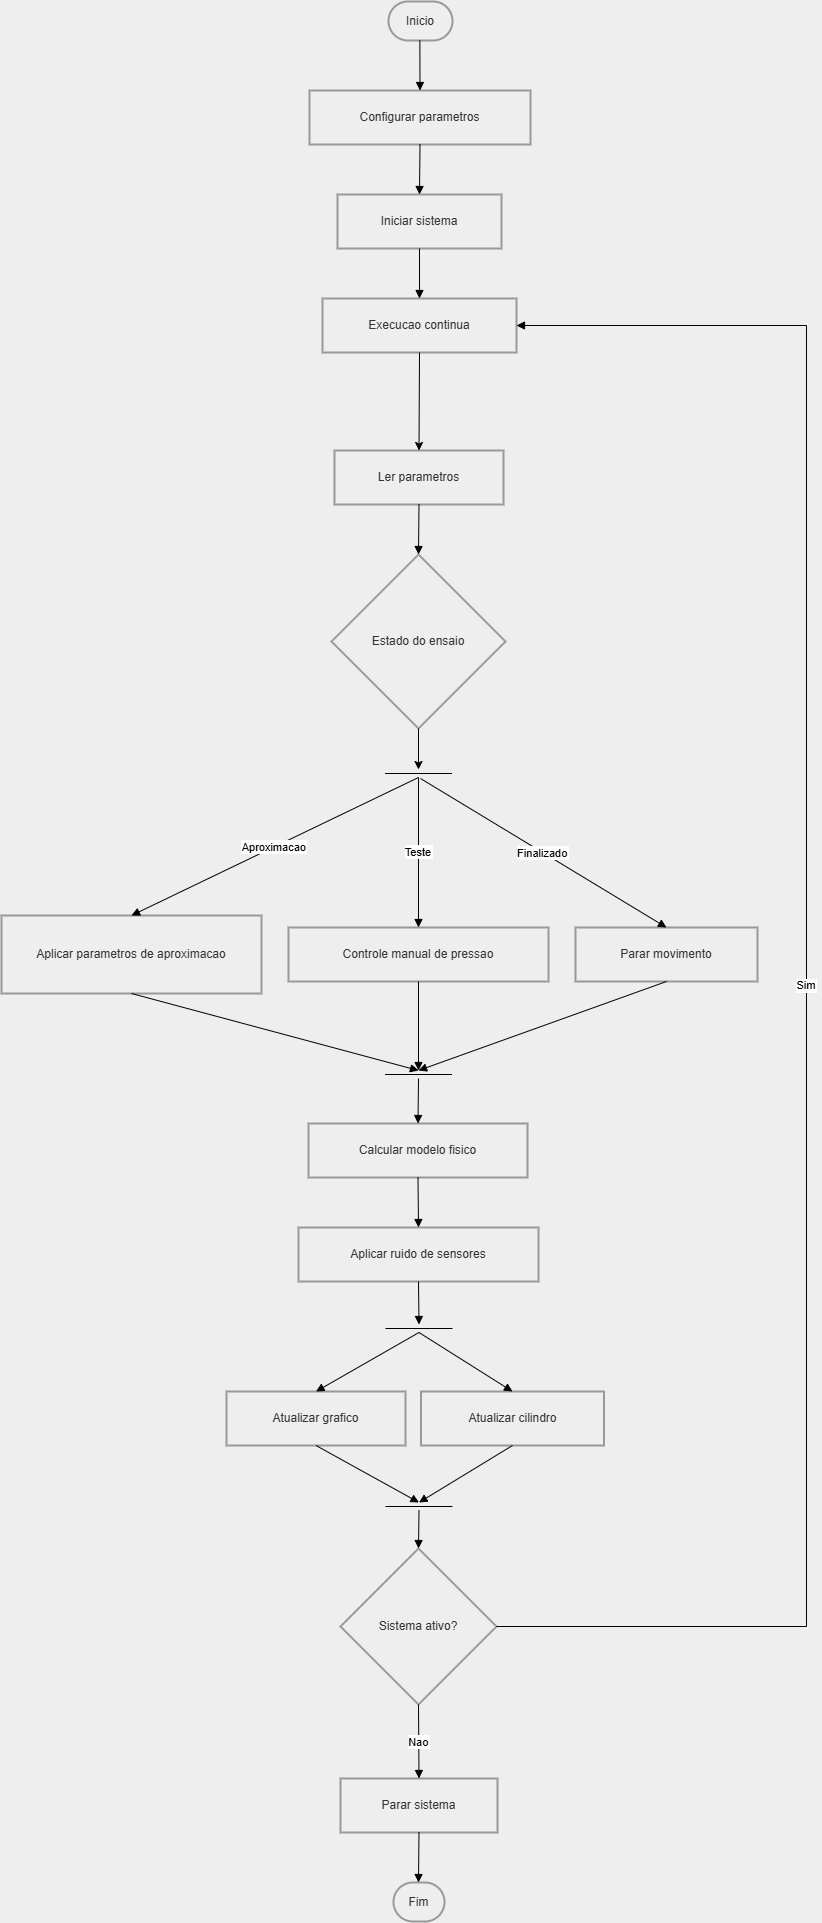

The diagram above was exported from draw.io. Its source (the exported page's mxGraphModel, read from the mxfile embedded in the PNG):
<mxGraphModel dx="2977" dy="1789" grid="0" gridSize="10" guides="1" tooltips="1" connect="1" arrows="1" fold="1" page="1" pageScale="1" pageWidth="827" pageHeight="1169" background="light-dark(#EEEEEE,#4D4D4D)" math="0" shadow="0">
  <root>
    <mxCell id="0" />
    <mxCell id="1" parent="0" />
    <mxCell id="2lG45y4zqZ389ZMwqu5R-35" parent="1" style="rounded=1;whiteSpace=wrap;arcSize=50;strokeWidth=2;fillColor=light-dark(#eeeeee,#1f2020);strokeColor=light-dark(#999999,#cccccc);fontColor=light-dark(#333333,#cccccc);" value="Inicio" vertex="1">
      <mxGeometry height="39" width="64" x="627" y="110" as="geometry" />
    </mxCell>
    <mxCell id="2lG45y4zqZ389ZMwqu5R-36" parent="1" style="whiteSpace=wrap;strokeWidth=2;fillColor=light-dark(#eeeeee,#1f2020);strokeColor=light-dark(#999999,#cccccc);fontColor=light-dark(#333333,#cccccc);" value="Configurar parametros" vertex="1">
      <mxGeometry height="54" width="221" x="548" y="199" as="geometry" />
    </mxCell>
    <mxCell id="2lG45y4zqZ389ZMwqu5R-37" parent="1" style="whiteSpace=wrap;strokeWidth=2;fillColor=light-dark(#eeeeee,#1f2020);strokeColor=light-dark(#999999,#cccccc);fontColor=light-dark(#333333,#cccccc);" value="Iniciar sistema" vertex="1">
      <mxGeometry height="54" width="164" x="576" y="303" as="geometry" />
    </mxCell>
    <mxCell id="2lG45y4zqZ389ZMwqu5R-38" parent="1" style="whiteSpace=wrap;strokeWidth=2;fillColor=light-dark(#eeeeee,#1f2020);strokeColor=light-dark(#999999,#cccccc);fontColor=light-dark(#333333,#cccccc);" value="Execucao continua" vertex="1">
      <mxGeometry height="54" width="194" x="561" y="407" as="geometry" />
    </mxCell>
    <mxCell id="2lG45y4zqZ389ZMwqu5R-39" parent="1" style="whiteSpace=wrap;strokeWidth=2;fillColor=light-dark(#eeeeee,#1f2020);strokeColor=light-dark(#999999,#cccccc);fontColor=light-dark(#333333,#cccccc);" value="Ler parametros" vertex="1">
      <mxGeometry height="54" width="169" x="573" y="559" as="geometry" />
    </mxCell>
    <mxCell id="2lG45y4zqZ389ZMwqu5R-40" parent="1" style="rhombus;strokeWidth=2;whiteSpace=wrap;fillColor=light-dark(#eeeeee,#1f2020);strokeColor=light-dark(#999999,#cccccc);fontColor=light-dark(#333333,#cccccc);" value="Estado do ensaio" vertex="1">
      <mxGeometry height="174" width="174" x="570" y="663" as="geometry" />
    </mxCell>
    <mxCell id="2lG45y4zqZ389ZMwqu5R-41" parent="1" style="whiteSpace=wrap;strokeWidth=2;fillColor=light-dark(#eeeeee,#1f2020);strokeColor=light-dark(#999999,#cccccc);fontColor=light-dark(#333333,#cccccc);" value="Aplicar parametros de aproximacao" vertex="1">
      <mxGeometry height="78" width="260" x="240" y="1024" as="geometry" />
    </mxCell>
    <mxCell id="2lG45y4zqZ389ZMwqu5R-42" parent="1" style="whiteSpace=wrap;strokeWidth=2;fillColor=light-dark(#eeeeee,#1f2020);strokeColor=light-dark(#999999,#cccccc);fontColor=light-dark(#333333,#cccccc);" value="Controle manual de pressao" vertex="1">
      <mxGeometry height="54" width="260" x="527" y="1036" as="geometry" />
    </mxCell>
    <mxCell id="2lG45y4zqZ389ZMwqu5R-43" parent="1" style="whiteSpace=wrap;strokeWidth=2;fillColor=light-dark(#eeeeee,#1f2020);strokeColor=light-dark(#999999,#cccccc);fontColor=light-dark(#333333,#cccccc);" value="Parar movimento" vertex="1">
      <mxGeometry height="54" width="182" x="814" y="1036" as="geometry" />
    </mxCell>
    <mxCell id="2lG45y4zqZ389ZMwqu5R-44" parent="1" style="whiteSpace=wrap;strokeWidth=2;fillColor=light-dark(#eeeeee,#1f2020);strokeColor=light-dark(#999999,#cccccc);fontColor=light-dark(#333333,#cccccc);" value="Calcular modelo fisico" vertex="1">
      <mxGeometry height="54" width="219" x="547" y="1232" as="geometry" />
    </mxCell>
    <mxCell id="2lG45y4zqZ389ZMwqu5R-45" parent="1" style="whiteSpace=wrap;strokeWidth=2;fillColor=light-dark(#eeeeee,#1f2020);strokeColor=light-dark(#999999,#cccccc);fontColor=light-dark(#333333,#cccccc);" value="Aplicar ruido de sensores" vertex="1">
      <mxGeometry height="54" width="240" x="537" y="1336" as="geometry" />
    </mxCell>
    <mxCell id="2lG45y4zqZ389ZMwqu5R-46" parent="1" style="whiteSpace=wrap;strokeWidth=2;fillColor=light-dark(#eeeeee,#1f2020);strokeColor=light-dark(#999999,#cccccc);fontColor=light-dark(#333333,#cccccc);" value="Atualizar grafico" vertex="1">
      <mxGeometry height="54" width="179" x="465" y="1500" as="geometry" />
    </mxCell>
    <mxCell id="2lG45y4zqZ389ZMwqu5R-47" parent="1" style="whiteSpace=wrap;strokeWidth=2;fillColor=light-dark(#eeeeee,#1f2020);strokeColor=light-dark(#999999,#cccccc);fontColor=light-dark(#333333,#cccccc);" value="Atualizar cilindro" vertex="1">
      <mxGeometry height="54" width="183" x="659.5" y="1500" as="geometry" />
    </mxCell>
    <mxCell id="2lG45y4zqZ389ZMwqu5R-48" parent="1" style="rhombus;strokeWidth=2;whiteSpace=wrap;fillColor=light-dark(#eeeeee,#1f2020);strokeColor=light-dark(#999999,#cccccc);fontColor=light-dark(#333333,#cccccc);" value="Sistema ativo?" vertex="1">
      <mxGeometry height="156" width="156" x="579" y="1657" as="geometry" />
    </mxCell>
    <mxCell id="2lG45y4zqZ389ZMwqu5R-49" parent="1" style="whiteSpace=wrap;strokeWidth=2;fillColor=light-dark(#eeeeee,#1f2020);strokeColor=light-dark(#999999,#cccccc);fontColor=light-dark(#333333,#cccccc);" value="Parar sistema" vertex="1">
      <mxGeometry height="54" width="157" x="579" y="1887" as="geometry" />
    </mxCell>
    <mxCell id="2lG45y4zqZ389ZMwqu5R-50" parent="1" style="rounded=1;whiteSpace=wrap;arcSize=50;strokeWidth=2;fillColor=light-dark(#eeeeee,#1f2020);strokeColor=light-dark(#999999,#cccccc);fontColor=light-dark(#333333,#cccccc);" value="Fim" vertex="1">
      <mxGeometry height="39" width="51" x="632" y="1991" as="geometry" />
    </mxCell>
    <mxCell id="2lG45y4zqZ389ZMwqu5R-51" edge="1" parent="1" source="2lG45y4zqZ389ZMwqu5R-35" style="curved=1;startArrow=none;endArrow=block;exitX=0.49;exitY=1;entryX=0.5;entryY=0;rounded=0;" target="2lG45y4zqZ389ZMwqu5R-36" value="">
      <mxGeometry relative="1" as="geometry">
        <Array as="points" />
      </mxGeometry>
    </mxCell>
    <mxCell id="2lG45y4zqZ389ZMwqu5R-52" edge="1" parent="1" source="2lG45y4zqZ389ZMwqu5R-36" style="curved=1;startArrow=none;endArrow=block;exitX=0.5;exitY=1;entryX=0.5;entryY=0;rounded=0;" target="2lG45y4zqZ389ZMwqu5R-37" value="">
      <mxGeometry relative="1" as="geometry">
        <Array as="points" />
      </mxGeometry>
    </mxCell>
    <mxCell id="2lG45y4zqZ389ZMwqu5R-53" edge="1" parent="1" source="2lG45y4zqZ389ZMwqu5R-37" style="curved=1;startArrow=none;endArrow=block;exitX=0.5;exitY=1;entryX=0.5;entryY=0;rounded=0;" target="2lG45y4zqZ389ZMwqu5R-38" value="">
      <mxGeometry relative="1" as="geometry">
        <Array as="points" />
      </mxGeometry>
    </mxCell>
    <mxCell id="2lG45y4zqZ389ZMwqu5R-55" edge="1" parent="1" source="2lG45y4zqZ389ZMwqu5R-39" style="curved=1;startArrow=none;endArrow=block;entryX=0.5;entryY=0;rounded=0;exitX=0.5;exitY=1;exitDx=0;exitDy=0;" target="2lG45y4zqZ389ZMwqu5R-40" value="">
      <mxGeometry relative="1" as="geometry">
        <Array as="points" />
      </mxGeometry>
    </mxCell>
    <mxCell id="2lG45y4zqZ389ZMwqu5R-56" edge="1" parent="1" source="2lG45y4zqZ389ZMwqu5R-75" style="curved=0;startArrow=none;endArrow=block;exitX=0.5;exitY=1;entryX=0.5;entryY=0;rounded=0;exitDx=0;exitDy=0;exitPerimeter=0;" target="2lG45y4zqZ389ZMwqu5R-41" value="Aproximacao">
      <mxGeometry relative="1" as="geometry">
        <Array as="points" />
      </mxGeometry>
    </mxCell>
    <mxCell id="2lG45y4zqZ389ZMwqu5R-57" edge="1" parent="1" source="2lG45y4zqZ389ZMwqu5R-75" style="curved=0;startArrow=none;endArrow=block;exitX=0.5;exitY=1;entryX=0.5;entryY=0;rounded=0;exitDx=0;exitDy=0;exitPerimeter=0;" target="2lG45y4zqZ389ZMwqu5R-42" value="Teste">
      <mxGeometry relative="1" as="geometry">
        <Array as="points" />
        <mxPoint x="663.3214285714284" y="942.9985714285713" as="sourcePoint" />
      </mxGeometry>
    </mxCell>
    <mxCell id="2lG45y4zqZ389ZMwqu5R-58" edge="1" parent="1" style="curved=0;startArrow=none;endArrow=block;entryX=0.5;entryY=0;rounded=0;" target="2lG45y4zqZ389ZMwqu5R-43" value="Finalizado">
      <mxGeometry relative="1" as="geometry">
        <Array as="points" />
        <mxPoint x="659" y="887" as="sourcePoint" />
      </mxGeometry>
    </mxCell>
    <mxCell id="2lG45y4zqZ389ZMwqu5R-59" edge="1" parent="1" source="2lG45y4zqZ389ZMwqu5R-41" style="curved=0;startArrow=none;endArrow=block;exitX=0.5;exitY=1;rounded=0;entryX=0.5;entryY=0;entryDx=0;entryDy=0;entryPerimeter=0;" target="2lG45y4zqZ389ZMwqu5R-77" value="">
      <mxGeometry relative="1" as="geometry">
        <Array as="points" />
        <mxPoint x="657" y="1146" as="targetPoint" />
      </mxGeometry>
    </mxCell>
    <mxCell id="2lG45y4zqZ389ZMwqu5R-60" edge="1" parent="1" source="2lG45y4zqZ389ZMwqu5R-42" style="curved=1;startArrow=none;endArrow=block;exitX=0.5;exitY=1;rounded=0;entryX=0.5;entryY=0;entryDx=0;entryDy=0;entryPerimeter=0;" target="2lG45y4zqZ389ZMwqu5R-77" value="">
      <mxGeometry relative="1" as="geometry">
        <Array as="points" />
        <mxPoint x="622" y="1130" as="targetPoint" />
      </mxGeometry>
    </mxCell>
    <mxCell id="2lG45y4zqZ389ZMwqu5R-61" edge="1" parent="1" source="2lG45y4zqZ389ZMwqu5R-43" style="curved=0;startArrow=none;endArrow=block;exitX=0.5;exitY=1;entryX=0.5;entryY=0;rounded=0;entryDx=0;entryDy=0;entryPerimeter=0;" target="2lG45y4zqZ389ZMwqu5R-77" value="">
      <mxGeometry relative="1" as="geometry">
        <Array as="points" />
      </mxGeometry>
    </mxCell>
    <mxCell id="2lG45y4zqZ389ZMwqu5R-62" edge="1" parent="1" source="2lG45y4zqZ389ZMwqu5R-44" style="curved=1;startArrow=none;endArrow=block;exitX=0.5;exitY=1;entryX=0.5;entryY=0;rounded=0;" target="2lG45y4zqZ389ZMwqu5R-45" value="">
      <mxGeometry relative="1" as="geometry">
        <Array as="points" />
      </mxGeometry>
    </mxCell>
    <mxCell id="2lG45y4zqZ389ZMwqu5R-63" edge="1" parent="1" source="2lG45y4zqZ389ZMwqu5R-81" style="curved=0;startArrow=none;endArrow=block;exitX=0.5;exitY=1;entryX=0.5;entryY=0;rounded=0;exitDx=0;exitDy=0;exitPerimeter=0;" target="2lG45y4zqZ389ZMwqu5R-46" value="">
      <mxGeometry relative="1" as="geometry">
        <Array as="points" />
      </mxGeometry>
    </mxCell>
    <mxCell id="2lG45y4zqZ389ZMwqu5R-64" edge="1" parent="1" source="2lG45y4zqZ389ZMwqu5R-81" style="curved=0;startArrow=none;endArrow=block;exitX=0.5;exitY=1;entryX=0.5;entryY=0;rounded=0;exitDx=0;exitDy=0;exitPerimeter=0;" target="2lG45y4zqZ389ZMwqu5R-47" value="">
      <mxGeometry relative="1" as="geometry">
        <Array as="points" />
      </mxGeometry>
    </mxCell>
    <mxCell id="2lG45y4zqZ389ZMwqu5R-65" edge="1" parent="1" source="2lG45y4zqZ389ZMwqu5R-46" style="curved=0;startArrow=none;endArrow=block;exitX=0.5;exitY=1;entryX=0.5;entryY=0;rounded=0;entryDx=0;entryDy=0;entryPerimeter=0;" target="2lG45y4zqZ389ZMwqu5R-82" value="">
      <mxGeometry relative="1" as="geometry">
        <Array as="points" />
      </mxGeometry>
    </mxCell>
    <mxCell id="2lG45y4zqZ389ZMwqu5R-66" edge="1" parent="1" source="2lG45y4zqZ389ZMwqu5R-47" style="curved=0;startArrow=none;endArrow=block;exitX=0.5;exitY=1;entryX=0.5;entryY=0;rounded=0;entryDx=0;entryDy=0;entryPerimeter=0;" target="2lG45y4zqZ389ZMwqu5R-82" value="">
      <mxGeometry relative="1" as="geometry">
        <Array as="points" />
      </mxGeometry>
    </mxCell>
    <mxCell id="2lG45y4zqZ389ZMwqu5R-67" edge="1" parent="1" source="2lG45y4zqZ389ZMwqu5R-48" style="curved=0;startArrow=none;endArrow=block;exitX=1;exitY=0.5;entryX=1;entryY=0.5;rounded=0;entryDx=0;entryDy=0;exitDx=0;exitDy=0;" target="2lG45y4zqZ389ZMwqu5R-38" value="Sim">
      <mxGeometry relative="1" as="geometry">
        <Array as="points">
          <mxPoint x="1045" y="1735" />
          <mxPoint x="1045" y="434" />
        </Array>
      </mxGeometry>
    </mxCell>
    <mxCell id="2lG45y4zqZ389ZMwqu5R-68" edge="1" parent="1" source="2lG45y4zqZ389ZMwqu5R-48" style="curved=1;startArrow=none;endArrow=block;exitX=0.5;exitY=1;entryX=0.5;entryY=0;rounded=0;" target="2lG45y4zqZ389ZMwqu5R-49" value="Nao">
      <mxGeometry relative="1" as="geometry">
        <Array as="points" />
      </mxGeometry>
    </mxCell>
    <mxCell id="2lG45y4zqZ389ZMwqu5R-69" edge="1" parent="1" source="2lG45y4zqZ389ZMwqu5R-49" style="curved=1;startArrow=none;endArrow=block;exitX=0.5;exitY=1;entryX=0.49;entryY=0;rounded=0;" target="2lG45y4zqZ389ZMwqu5R-50" value="">
      <mxGeometry relative="1" as="geometry">
        <Array as="points" />
      </mxGeometry>
    </mxCell>
    <mxCell id="2lG45y4zqZ389ZMwqu5R-74" edge="1" parent="1" source="2lG45y4zqZ389ZMwqu5R-38" style="endArrow=classic;html=1;rounded=0;entryX=0.5;entryY=0;entryDx=0;entryDy=0;exitX=0.5;exitY=1;exitDx=0;exitDy=0;" target="2lG45y4zqZ389ZMwqu5R-39" value="">
      <mxGeometry height="50" relative="1" width="50" as="geometry">
        <mxPoint x="404" y="452" as="sourcePoint" />
        <mxPoint x="454" y="402" as="targetPoint" />
      </mxGeometry>
    </mxCell>
    <mxCell id="2lG45y4zqZ389ZMwqu5R-75" parent="1" style="line;strokeWidth=1;fillColor=none;align=left;verticalAlign=middle;spacingTop=-1;spacingLeft=3;spacingRight=3;rotatable=0;labelPosition=right;points=[[0.5,0,0,0,0],[0.5,1,0,0,0]];portConstraint=eastwest;strokeColor=inherit;" value="" vertex="1">
      <mxGeometry height="8" width="67" x="623.5" y="878" as="geometry" />
    </mxCell>
    <mxCell id="2lG45y4zqZ389ZMwqu5R-76" edge="1" parent="1" source="2lG45y4zqZ389ZMwqu5R-40" style="endArrow=classic;html=1;rounded=0;exitX=0.5;exitY=1;exitDx=0;exitDy=0;entryX=0.5;entryY=0;entryDx=0;entryDy=0;entryPerimeter=0;" target="2lG45y4zqZ389ZMwqu5R-75" value="">
      <mxGeometry height="50" relative="1" width="50" as="geometry">
        <mxPoint x="608" y="835" as="sourcePoint" />
        <mxPoint x="608" y="878" as="targetPoint" />
      </mxGeometry>
    </mxCell>
    <mxCell id="2lG45y4zqZ389ZMwqu5R-77" parent="1" style="line;strokeWidth=1;fillColor=none;align=left;verticalAlign=middle;spacingTop=-1;spacingLeft=3;spacingRight=3;rotatable=0;labelPosition=right;points=[[0.5,0,0,0,0],[0.5,1,0,0,0]];portConstraint=eastwest;strokeColor=inherit;" value="" vertex="1">
      <mxGeometry height="8" width="67" x="623.5" y="1179" as="geometry" />
    </mxCell>
    <mxCell id="2lG45y4zqZ389ZMwqu5R-78" edge="1" parent="1" source="2lG45y4zqZ389ZMwqu5R-77" style="curved=1;startArrow=none;endArrow=block;exitX=0.5;exitY=1;entryX=0.5;entryY=0;rounded=0;exitDx=0;exitDy=0;exitPerimeter=0;entryDx=0;entryDy=0;" target="2lG45y4zqZ389ZMwqu5R-44" value="">
      <mxGeometry relative="1" as="geometry">
        <Array as="points" />
        <mxPoint x="615" y="1196" as="sourcePoint" />
        <mxPoint x="615" y="1246" as="targetPoint" />
      </mxGeometry>
    </mxCell>
    <mxCell id="2lG45y4zqZ389ZMwqu5R-79" edge="1" parent="1" source="2lG45y4zqZ389ZMwqu5R-45" style="curved=1;startArrow=none;endArrow=block;exitX=0.5;exitY=1;rounded=0;exitDx=0;exitDy=0;entryX=0.5;entryY=0;entryDx=0;entryDy=0;entryPerimeter=0;" target="2lG45y4zqZ389ZMwqu5R-81" value="">
      <mxGeometry relative="1" as="geometry">
        <Array as="points" />
        <mxPoint x="669" y="1522" as="sourcePoint" />
        <mxPoint x="695" y="1416" as="targetPoint" />
      </mxGeometry>
    </mxCell>
    <mxCell id="2lG45y4zqZ389ZMwqu5R-81" parent="1" style="line;strokeWidth=1;fillColor=none;align=left;verticalAlign=middle;spacingTop=-1;spacingLeft=3;spacingRight=3;rotatable=0;labelPosition=right;points=[[0.5,0,0,0,0],[0.5,1,0,0,0]];portConstraint=eastwest;strokeColor=inherit;" value="" vertex="1">
      <mxGeometry height="8" width="67" x="624" y="1433" as="geometry" />
    </mxCell>
    <mxCell id="2lG45y4zqZ389ZMwqu5R-82" parent="1" style="line;strokeWidth=1;fillColor=none;align=left;verticalAlign=middle;spacingTop=-1;spacingLeft=3;spacingRight=3;rotatable=0;labelPosition=right;points=[[0.5,0,0,0,0],[0.5,1,0,0,0]];portConstraint=eastwest;strokeColor=inherit;" value="" vertex="1">
      <mxGeometry height="8" width="67" x="624" y="1611" as="geometry" />
    </mxCell>
    <mxCell id="2lG45y4zqZ389ZMwqu5R-84" edge="1" parent="1" source="2lG45y4zqZ389ZMwqu5R-82" style="curved=1;startArrow=none;endArrow=block;exitX=0.5;exitY=1;rounded=0;exitDx=0;exitDy=0;entryX=0.5;entryY=0;entryDx=0;entryDy=0;exitPerimeter=0;" target="2lG45y4zqZ389ZMwqu5R-48" value="">
      <mxGeometry relative="1" as="geometry">
        <Array as="points" />
        <mxPoint x="710" y="1619" as="sourcePoint" />
        <mxPoint x="711" y="1662" as="targetPoint" />
      </mxGeometry>
    </mxCell>
  </root>
</mxGraphModel>